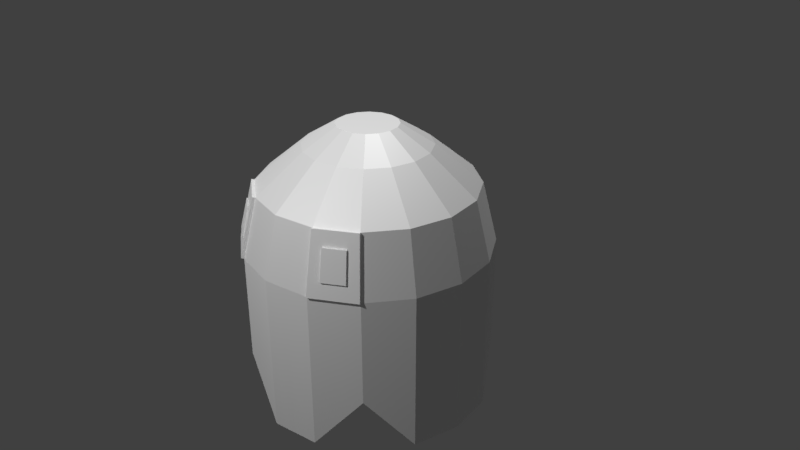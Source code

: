 # Source: blue1.blend  (saved by Blender 2.79.0; exported with 4.5.12 LTS)
import bpy
from mathutils import Matrix  # noqa: F401  (used for matrix-valued properties, if any)

bpy.ops.wm.read_factory_settings(use_empty=True)
scene = bpy.context.scene
scene.name = 'Scene'

# ---- collections
col_collection_1 = bpy.data.collections.new('Collection 1'); scene.collection.children.link(col_collection_1)

# ---- materials (node trees are filled in below, after node groups)
mat_clyde_eyes = bpy.data.materials.new('clyde_eyes')
mat_clyde_eyes.alpha_threshold = 0.0
mat_clyde_eyes.roughness = 0.5
mat_clyde_body = bpy.data.materials.new('clyde_body')
mat_clyde_body.alpha_threshold = 0.0
mat_clyde_body.diffuse_color = (0.7991, 0.147, 0.117, 1.0)
mat_clyde_body.specular_color = (0.7991, 0.147, 0.117)
mat_clyde_body.roughness = 0.5

# ---- material node trees
mat_clyde_eyes.use_nodes = True; mat_clyde_eyes.node_tree.nodes.clear()
_N = mat_clyde_eyes.node_tree.nodes; _L = mat_clyde_eyes.node_tree.links
n0 = _N.new('ShaderNodeBsdfDiffuse'); n0.name = 'Diffuse BSDF'; n0.location = (10, 300)
n0.inputs[0].default_value = (1.0, 1.0, 1.0, 1.0)
n0.inputs[1].default_value = 0.431
n1 = _N.new('ShaderNodeOutputMaterial'); n1.name = 'Material Output'; n1.location = (482, 313)
n2 = _N.new('ShaderNodeMixShader'); n2.name = 'Mix Shader'; n2.location = (254, 303)
n2.inputs[0].default_value = 0.34
n3 = _N.new('ShaderNodeBsdfAnisotropic'); n3.name = 'Glossy BSDF'; n3.location = (23, 127)
n3.distribution = 'GGX'
n3.inputs[0].default_value = (1.0, 1.0, 1.0, 1.0)
n3.inputs[1].default_value = 0.6066
_L.new(n0.outputs[0], n2.inputs[1])
_L.new(n2.outputs[0], n1.inputs[0])
_L.new(n3.outputs[0], n2.inputs[2])
n1.is_active_output = True
mat_clyde_body.use_nodes = True; mat_clyde_body.node_tree.nodes.clear()
_N = mat_clyde_body.node_tree.nodes; _L = mat_clyde_body.node_tree.links
n0 = _N.new('ShaderNodeOutputMaterial'); n0.name = 'Material Output'; n0.location = (424, 311)
n1 = _N.new('ShaderNodeMixShader'); n1.name = 'Mix Shader'; n1.location = (205, 323)
n1.inputs[0].default_value = 0.34
n2 = _N.new('ShaderNodeBsdfAnisotropic'); n2.name = 'Glossy BSDF'; n2.location = (-29, 152)
n2.distribution = 'GGX'
n2.inputs[0].default_value = (1.0, 1.0, 1.0, 1.0)
n2.inputs[1].default_value = 0.6065
n3 = _N.new('ShaderNodeBsdfDiffuse'); n3.name = 'Diffuse BSDF'; n3.location = (-41, 329)
n3.inputs[0].default_value = (1.0, 1.0, 1.0, 1.0)
n3.inputs[1].default_value = 0.4314
_L.new(n3.outputs[0], n1.inputs[1])
_L.new(n2.outputs[0], n1.inputs[2])
_L.new(n1.outputs[0], n0.inputs[0])
n0.is_active_output = True

# ---- world
world_world = bpy.data.worlds.new('World'); scene.world = world_world
world_world.color = (0.05088, 0.05088, 0.05088)
world_world.use_sun_shadow = False
world_world.sun_shadow_jitter_overblur = 0.0
world_world.cycles.sampling_method = 'MANUAL'

# ---- cameras
cam_camera = bpy.data.cameras.new('Camera')
cam_camera.clip_end = 100.0
cam_camera.lens = 35.0
cam_camera.sensor_width = 32.0
cam_camera.sensor_height = 18.0
cam_camera.ortho_scale = 7.314
cam_camera.dof.focus_distance = 0.0

# ---- lights
light_lamp = bpy.data.lights.new('Lamp', 'POINT')
light_lamp.transmission_factor = 0.0
light_lamp.cutoff_distance = 30.0
light_lamp.energy = 1000.0
light_lamp.shadow_buffer_clip_start = 1.001
light_lamp.shadow_soft_size = 0.1
light_lamp.shadow_maximum_resolution = 0.006
light_lamp.use_absolute_resolution = True
light_lamp_001 = bpy.data.lights.new('Lamp.001', 'POINT')
light_lamp_001.transmission_factor = 0.0
light_lamp_001.cutoff_distance = 30.0
light_lamp_001.energy = 1000.0
light_lamp_001.shadow_buffer_clip_start = 1.001
light_lamp_001.shadow_soft_size = 0.1
light_lamp_001.shadow_maximum_resolution = 0.006
light_lamp_001.use_absolute_resolution = True

# ---- meshes
me_cylinder = bpy.data.meshes.new('Cylinder')
me_cylinder.from_pydata([(-3.404e-08, -1.811, -1.422), (5.095e-08, 1.811, -0.3956), (0.5441, -1.1, -1.314), (0.1514, 1.811, -0.3655), (1.005, -1.1, -1.005), (0.2797, 1.811, -0.2797), (1.314, -1.811, -0.5441), (0.3655, 1.811, -0.1514), (1.422, -1.811, 1.509e-07), (0.3956, 1.811, -7.287e-08), (1.314, -1.811, 0.5441), (0.3655, 1.811, 0.1514), (1.005, -1.1, 1.005), (0.2797, 1.811, 0.2797), (0.5441, -1.811, 1.314), (0.1514, 1.811, 0.3655), (2.131e-07, -1.811, 1.422), (1.107e-07, 1.811, 0.3956), (-0.5441, -1.1, 1.314), (-0.1514, 1.811, 0.3655), (-1.005, -1.1, 1.005), (-0.2797, 1.811, 0.2797), (-1.314, -1.811, 0.5441), (-0.3655, 1.811, 0.1514), (-1.422, -1.811, 7.273e-08), (-0.3956, 1.811, -9.487e-08), (-1.314, -1.811, -0.5441), (-0.3655, 1.811, -0.1514), (-1.005, -1.1, -1.005), (-0.2797, 1.811, -0.2797), (-0.5441, -1.811, -1.314), (-0.1514, 1.811, -0.3655), (0.0, -1.811, -1.609), (0.6156, -1.1, -1.486), (1.137, -1.1, -1.137), (1.486, -1.811, -0.6156), (1.609, -1.811, 1.495e-07), (1.486, -1.811, 0.6156), (1.137, -1.1, 1.137), (0.6156, -1.811, 1.486), (2.429e-07, -1.811, 1.609), (-0.6156, -1.1, 1.486), (-1.137, -1.1, 1.137), (-1.486, -1.811, 0.6156), (-1.609, -1.811, 5.996e-08), (-1.486, -1.811, -0.6156), (-1.137, -1.1, -1.137), (-0.6156, -1.811, -1.486), (-3.404e-08, 0.03501, -1.422), (0.5441, 0.03501, -1.314), (1.005, 0.03501, -1.005), (1.314, 0.03501, -0.5441), (1.422, 0.03501, 7.02e-08), (1.314, 0.03501, 0.5441), (1.005, 0.03501, 1.005), (0.5441, 0.03501, 1.314), (2.131e-07, 0.03501, 1.422), (-0.5441, 0.03501, 1.314), (-1.005, 0.03501, 1.005), (-1.314, 0.03501, 0.5441), (-1.422, 0.03501, -7.948e-09), (-1.314, 0.03501, -0.5441), (-1.005, 0.03501, -1.005), (-0.5441, 0.03501, -1.314), (0.0, 0.2701, -1.609), (0.6156, 0.2701, -1.486), (1.137, 0.2701, -1.137), (1.486, 0.2701, -0.6156), (1.609, 0.2701, 5.851e-08), (1.486, 0.2701, 0.6156), (1.137, 0.2701, 1.137), (0.6156, 0.2701, 1.486), (2.429e-07, 0.2701, 1.609), (-0.6156, 0.2701, 1.486), (-1.137, 0.2701, 1.137), (-1.486, 0.2701, 0.6156), (-1.609, 0.2701, -3.099e-08), (-1.486, 0.2701, -0.6156), (-1.137, 0.2701, -1.137), (-0.6156, 0.2701, -1.486), (7.253e-09, 1.053, -1.414), (0.5411, 1.053, -1.306), (0.9998, 1.053, -0.9998), (1.306, 1.053, -0.5411), (1.414, 1.053, 1.362e-08), (1.306, 1.053, 0.5411), (0.9998, 1.053, 0.9998), (0.5411, 1.053, 1.306), (2.207e-07, 1.053, 1.414), (-0.5411, 1.053, 1.306), (-0.9998, 1.053, 0.9998), (-1.306, 1.053, 0.5411), (-1.414, 1.053, -6.504e-08), (-1.306, 1.053, -0.5411), (-0.9998, 1.053, -0.9998), (-0.5411, 1.053, -1.306), (2.951e-08, 1.549, -0.8163), (0.3124, 1.549, -0.7542), (0.5772, 1.549, -0.5772), (0.7542, 1.549, -0.3124), (0.8163, 1.549, -4.087e-08), (0.7542, 1.549, 0.3124), (0.5772, 1.549, 0.5772), (0.3124, 1.549, 0.7542), (1.528e-07, 1.549, 0.8163), (-0.3124, 1.549, 0.7542), (-0.5772, 1.549, 0.5772), (-0.7542, 1.549, 0.3124), (-0.8163, 1.549, -8.628e-08), (-0.7542, 1.549, -0.3124), (-0.5772, 1.549, -0.5772), (-0.3124, 1.549, -0.7542), (1.021, 1.063, 1.031), (1.158, 0.2804, 1.169), (0.562, 1.063, 1.338), (0.6365, 0.2804, 1.517), (-0.562, 1.063, 1.338), (-0.6365, 0.2804, 1.517), (-1.021, 1.063, 1.031), (-1.158, 0.2804, 1.169), (1.09, 0.6716, 1.1), (0.5992, 0.6716, 1.427), (-0.5992, 0.6716, 1.427), (-1.09, 0.6716, 1.1), (-0.8974, 0.2804, 1.343), (0.8974, 0.2804, 1.343), (-0.7913, 1.063, 1.184), (0.7913, 1.063, 1.184), (1.124, 0.476, 1.134), (0.6179, 0.476, 1.472), (-0.6179, 0.476, 1.472), (-1.124, 0.476, 1.134), (-1.028, 0.2804, 1.256), (0.767, 0.2804, 1.43), (-0.906, 1.063, 1.108), (0.6766, 1.063, 1.261), (1.055, 0.8672, 1.065), (0.5806, 0.8672, 1.383), (-0.5806, 0.8672, 1.383), (-1.055, 0.8672, 1.065), (-0.767, 0.2804, 1.43), (1.028, 0.2804, 1.256), (-0.6766, 1.063, 1.261), (0.906, 1.063, 1.108), (0.7218, 0.6716, 1.346), (0.9669, 0.6716, 1.182), (0.8709, 0.476, 1.303), (0.8178, 0.8672, 1.224), (-0.9669, 0.6716, 1.182), (-0.7218, 0.6716, 1.346), (-0.8709, 0.476, 1.303), (-0.8178, 0.8672, 1.224), (-0.6992, 0.8672, 1.303), (-0.7444, 0.476, 1.388), (-0.9974, 0.476, 1.219), (0.9365, 0.8672, 1.145), (0.9974, 0.476, 1.219), (0.7444, 0.476, 1.388), (0.6992, 0.8672, 1.303), (-0.9365, 0.8672, 1.145), (0.9813, 0.6787, 1.203), (0.8587, 0.6787, 1.285), (0.8322, 0.8743, 1.246), (-0.7362, 0.6787, 1.367), (-0.8587, 0.6787, 1.285), (-0.8322, 0.8743, 1.246), (0.7362, 0.6787, 1.367), (0.8853, 0.4831, 1.325), (-0.9813, 0.6787, 1.203), (-0.8853, 0.4831, 1.325), (-0.7136, 0.8743, 1.325), (-0.7587, 0.4831, 1.409), (-1.012, 0.4831, 1.24), (0.9508, 0.8743, 1.166), (1.012, 0.4831, 1.24), (0.7587, 0.4831, 1.409), (0.7136, 0.8743, 1.325), (-0.9508, 0.8743, 1.166), (1.137, 0.04167, 1.137), (1.137, -0.1867, 1.137), (1.137, -0.4151, 1.137), (1.137, -0.6435, 1.137), (1.137, -0.8719, 1.137), (1.05, -1.219, 1.196), (0.9635, -1.337, 1.254), (0.8765, -1.455, 1.312), (0.7895, -1.574, 1.37), (0.7026, -1.692, 1.428), (0.6156, -0.07672, 1.486), (0.6156, -0.4235, 1.486), (0.6156, -0.7703, 1.486), (0.6156, -1.117, 1.486), (0.6156, -1.464, 1.486), (0.513, -1.811, 1.507), (0.4104, -1.811, 1.527), (0.3078, -1.811, 1.547), (0.2052, -1.811, 1.568), (0.1026, -1.811, 1.588), (2.429e-07, -0.07672, 1.609), (2.429e-07, -0.4235, 1.609), (2.429e-07, -0.7703, 1.609), (2.429e-07, -1.117, 1.609), (2.429e-07, -1.464, 1.609), (-0.1026, -1.692, 1.588), (-0.2052, -1.574, 1.568), (-0.3078, -1.455, 1.547), (-0.4104, -1.337, 1.527), (-0.513, -1.219, 1.507), (-0.6156, 0.04167, 1.486), (-0.6156, -0.1867, 1.486), (-0.6156, -0.4151, 1.486), (-0.6156, -0.6435, 1.486), (-0.6156, -0.8719, 1.486), (-0.7026, -1.1, 1.428), (-0.7895, -1.1, 1.37), (-0.8765, -1.1, 1.312), (-0.9635, -1.1, 1.254), (-1.05, -1.1, 1.196), (-1.137, 0.04167, 1.137), (-1.137, -0.1867, 1.137), (-1.137, -0.4151, 1.137), (-1.137, -0.6435, 1.137), (-1.137, -0.8719, 1.137), (-0.7026, 0.2701, 1.428), (-0.7895, 0.2701, 1.37), (-0.8765, 0.2701, 1.312), (-0.9635, 0.2701, 1.254), (-1.05, 0.2701, 1.196), (-0.1026, 0.2701, 1.588), (-0.2052, 0.2701, 1.568), (-0.3078, 0.2701, 1.547), (-0.4104, 0.2701, 1.527), (-0.513, 0.2701, 1.507), (0.513, 0.2701, 1.507), (0.4104, 0.2701, 1.527), (0.3078, 0.2701, 1.547), (0.2052, 0.2701, 1.568), (0.1026, 0.2701, 1.588), (1.05, 0.2701, 1.196), (0.9635, 0.2701, 1.254), (0.8765, 0.2701, 1.312), (0.7895, 0.2701, 1.37), (0.7026, 0.2701, 1.428), (1.05, -0.9705, 1.196), (0.9635, -1.069, 1.254), (0.8765, -1.168, 1.312), (0.7895, -1.267, 1.37), (0.7026, -1.365, 1.428), (1.05, -0.7224, 1.196), (0.9635, -0.8014, 1.254), (0.8765, -0.8803, 1.312), (0.7895, -0.9592, 1.37), (0.7026, -1.038, 1.428), (1.05, -0.4743, 1.196), (0.9635, -0.5335, 1.254), (0.8765, -0.5927, 1.312), (0.7895, -0.6519, 1.37), (0.7026, -0.7111, 1.428), (1.05, -0.2262, 1.196), (0.9635, -0.2656, 1.254), (0.8765, -0.3051, 1.312), (0.7895, -0.3446, 1.37), (0.7026, -0.384, 1.428), (1.05, 0.02194, 1.196), (0.9635, 0.002206, 1.254), (0.8765, -0.01753, 1.312), (0.7895, -0.03726, 1.37), (0.7026, -0.05699, 1.428), (0.513, -1.464, 1.507), (0.4104, -1.464, 1.527), (0.3078, -1.464, 1.547), (0.2052, -1.464, 1.568), (0.1026, -1.464, 1.588), (0.513, -1.117, 1.507), (0.4104, -1.117, 1.527), (0.3078, -1.117, 1.547), (0.2052, -1.117, 1.568), (0.1026, -1.117, 1.588), (0.513, -0.7703, 1.507), (0.4104, -0.7703, 1.527), (0.3078, -0.7703, 1.547), (0.2052, -0.7703, 1.568), (0.1026, -0.7703, 1.588), (0.513, -0.4235, 1.507), (0.4104, -0.4235, 1.527), (0.3078, -0.4235, 1.547), (0.2052, -0.4235, 1.568), (0.1026, -0.4235, 1.588), (0.513, -0.07672, 1.507), (0.4104, -0.07672, 1.527), (0.3078, -0.07672, 1.547), (0.2052, -0.07672, 1.568), (0.1026, -0.07672, 1.588), (-0.1026, -1.365, 1.588), (-0.2052, -1.267, 1.568), (-0.3078, -1.168, 1.547), (-0.4104, -1.069, 1.527), (-0.513, -0.9705, 1.507), (-0.1026, -1.038, 1.588), (-0.2052, -0.9592, 1.568), (-0.3078, -0.8803, 1.547), (-0.4104, -0.8014, 1.527), (-0.513, -0.7224, 1.507), (-0.1026, -0.7111, 1.588), (-0.2052, -0.6519, 1.568), (-0.3078, -0.5927, 1.547), (-0.4104, -0.5335, 1.527), (-0.513, -0.4743, 1.507), (-0.1026, -0.384, 1.588), (-0.2052, -0.3446, 1.568), (-0.3078, -0.3051, 1.547), (-0.4104, -0.2656, 1.527), (-0.513, -0.2262, 1.507), (-0.1026, -0.05699, 1.588), (-0.2052, -0.03726, 1.568), (-0.3078, -0.01753, 1.547), (-0.4104, 0.002206, 1.527), (-0.513, 0.02194, 1.507), (-0.7026, -0.8719, 1.428), (-0.7895, -0.8719, 1.37), (-0.8765, -0.8719, 1.312), (-0.9635, -0.8719, 1.254), (-1.05, -0.8719, 1.196), (-0.7026, -0.6435, 1.428), (-0.7895, -0.6435, 1.37), (-0.8765, -0.6435, 1.312), (-0.9635, -0.6435, 1.254), (-1.05, -0.6435, 1.196), (-0.7026, -0.4151, 1.428), (-0.7895, -0.4151, 1.37), (-0.8765, -0.4151, 1.312), (-0.9635, -0.4151, 1.254), (-1.05, -0.4151, 1.196), (-0.7026, -0.1867, 1.428), (-0.7895, -0.1867, 1.37), (-0.8765, -0.1867, 1.312), (-0.9635, -0.1867, 1.254), (-1.05, -0.1867, 1.196), (-0.7026, 0.04167, 1.428), (-0.7895, 0.04167, 1.37), (-0.8765, 0.04167, 1.312), (-0.9635, 0.04167, 1.254), (-1.05, 0.04167, 1.196)], [], [(96, 1, 3, 97), (97, 3, 5, 98), (98, 5, 7, 99), (99, 7, 9, 100), (100, 9, 11, 101), (101, 11, 13, 102), (102, 13, 15, 103), (103, 15, 17, 104), (104, 17, 19, 105), (105, 19, 21, 106), (106, 21, 23, 107), (107, 23, 25, 108), (108, 25, 27, 109), (109, 27, 29, 110), (3, 1, 31, 29, 27, 25, 23, 21, 19, 17, 15, 13, 11, 9, 7, 5), (110, 29, 31, 111), (111, 31, 1, 96), (4, 6, 51, 50), (2, 0, 32, 33), (4, 2, 33, 34), (6, 4, 34, 35), (8, 6, 35, 36), (10, 8, 36, 37), (12, 10, 37, 38), (14, 12, 38, 183, 184, 185, 186, 187, 39), (16, 14, 39, 193, 194, 195, 196, 197, 40), (18, 16, 40, 203, 204, 205, 206, 207, 41), (20, 18, 41, 213, 214, 215, 216, 217, 42), (22, 20, 42, 43), (24, 22, 43, 44), (26, 24, 44, 45), (28, 26, 45, 46), (30, 28, 46, 47), (0, 30, 47, 32), (48, 49, 50, 51, 52, 53, 54, 55, 56, 57, 58, 59, 60, 61, 62, 63), (20, 22, 59, 58), (6, 8, 52, 51), (22, 24, 60, 59), (8, 10, 53, 52), (24, 26, 61, 60), (10, 12, 54, 53), (26, 28, 62, 61), (12, 14, 55, 54), (28, 30, 63, 62), (14, 16, 56, 55), (0, 2, 49, 48), (30, 0, 48, 63), (16, 18, 57, 56), (2, 4, 50, 49), (18, 20, 58, 57), (47, 79, 64, 32), (46, 78, 79, 47), (45, 77, 78, 46), (44, 76, 77, 45), (43, 75, 76, 44), (42, 222, 221, 220, 219, 218, 74, 75, 43), (342, 227, 74, 218), (317, 232, 73, 208), (292, 237, 72, 198), (267, 242, 71, 188), (37, 69, 70, 178, 179, 180, 181, 182, 38), (36, 68, 69, 37), (35, 67, 68, 36), (34, 66, 67, 35), (33, 65, 66, 34), (32, 64, 65, 33), (79, 95, 80, 64), (78, 94, 95, 79), (77, 93, 94, 78), (76, 92, 93, 77), (75, 91, 92, 76), (74, 90, 91, 75), (86, 87, 114, 135, 127, 143, 112), (72, 88, 89, 73, 232, 231, 230, 229, 228), (71, 87, 88, 72, 237, 236, 235, 234, 233), (74, 227, 226, 225, 224, 223, 73, 117, 140, 124, 132, 119), (69, 85, 86, 70), (68, 84, 85, 69), (67, 83, 84, 68), (66, 82, 83, 67), (65, 81, 82, 66), (64, 80, 81, 65), (94, 110, 111, 95), (93, 109, 110, 94), (92, 108, 109, 93), (91, 107, 108, 92), (90, 106, 107, 91), (89, 105, 106, 90), (88, 104, 105, 89), (87, 103, 104, 88), (86, 102, 103, 87), (85, 101, 102, 86), (84, 100, 101, 85), (83, 99, 100, 84), (82, 98, 99, 83), (81, 97, 98, 82), (80, 96, 97, 81), (95, 111, 96, 80), (159, 134, 118, 139), (158, 135, 114, 137), (73, 89, 116, 138, 122, 130, 117), (87, 71, 115, 129, 121, 137, 114), (71, 242, 241, 240, 239, 238, 70, 113, 141, 125, 133, 115), (90, 74, 119, 131, 123, 139, 118), (89, 90, 118, 134, 126, 142, 116), (70, 86, 112, 136, 120, 128, 113), (157, 144, 121, 129), (155, 147, 162, 173), (155, 143, 127, 147), (154, 148, 123, 131), (156, 145, 160, 174), (152, 142, 126, 151), (150, 153, 171, 169), (122, 138, 152, 149), (138, 116, 142, 152), (140, 153, 150, 124), (117, 130, 153, 140), (130, 122, 149, 153), (132, 154, 131, 119), (124, 150, 154, 132), (158, 144, 166, 176), (148, 154, 172, 168), (120, 136, 155, 145), (136, 112, 143, 155), (141, 156, 146, 125), (113, 128, 156, 141), (128, 120, 145, 156), (133, 157, 129, 115), (125, 146, 157, 133), (147, 158, 176, 162), (144, 158, 137, 121), (149, 152, 170, 163), (147, 127, 135, 158), (148, 159, 139, 123), (154, 150, 169, 172), (151, 126, 134, 159), (174, 160, 161, 167), (171, 163, 164, 169), (163, 170, 165, 164), (169, 164, 168, 172), (160, 173, 162, 161), (167, 161, 166, 175), (161, 162, 176, 166), (164, 165, 177, 168), (157, 146, 167, 175), (145, 155, 173, 160), (151, 159, 177, 165), (153, 149, 163, 171), (152, 151, 165, 170), (159, 148, 168, 177), (144, 157, 175, 166), (146, 156, 174, 167), (187, 247, 192, 39), (247, 252, 191, 192), (252, 257, 190, 191), (257, 262, 189, 190), (262, 267, 188, 189), (38, 182, 243, 183), (183, 243, 244, 184), (184, 244, 245, 185), (185, 245, 246, 186), (186, 246, 247, 187), (182, 181, 248, 243), (243, 248, 249, 244), (244, 249, 250, 245), (245, 250, 251, 246), (246, 251, 252, 247), (181, 180, 253, 248), (248, 253, 254, 249), (249, 254, 255, 250), (250, 255, 256, 251), (251, 256, 257, 252), (180, 179, 258, 253), (253, 258, 259, 254), (254, 259, 260, 255), (255, 260, 261, 256), (256, 261, 262, 257), (179, 178, 263, 258), (258, 263, 264, 259), (259, 264, 265, 260), (260, 265, 266, 261), (261, 266, 267, 262), (178, 70, 238, 263), (263, 238, 239, 264), (264, 239, 240, 265), (265, 240, 241, 266), (266, 241, 242, 267), (197, 272, 202, 40), (272, 277, 201, 202), (277, 282, 200, 201), (282, 287, 199, 200), (287, 292, 198, 199), (39, 192, 268, 193), (193, 268, 269, 194), (194, 269, 270, 195), (195, 270, 271, 196), (196, 271, 272, 197), (192, 191, 273, 268), (268, 273, 274, 269), (269, 274, 275, 270), (270, 275, 276, 271), (271, 276, 277, 272), (191, 190, 278, 273), (273, 278, 279, 274), (274, 279, 280, 275), (275, 280, 281, 276), (276, 281, 282, 277), (190, 189, 283, 278), (278, 283, 284, 279), (279, 284, 285, 280), (280, 285, 286, 281), (281, 286, 287, 282), (189, 188, 288, 283), (283, 288, 289, 284), (284, 289, 290, 285), (285, 290, 291, 286), (286, 291, 292, 287), (188, 71, 233, 288), (288, 233, 234, 289), (289, 234, 235, 290), (290, 235, 236, 291), (291, 236, 237, 292), (207, 297, 212, 41), (297, 302, 211, 212), (302, 307, 210, 211), (307, 312, 209, 210), (312, 317, 208, 209), (40, 202, 293, 203), (203, 293, 294, 204), (204, 294, 295, 205), (205, 295, 296, 206), (206, 296, 297, 207), (202, 201, 298, 293), (293, 298, 299, 294), (294, 299, 300, 295), (295, 300, 301, 296), (296, 301, 302, 297), (201, 200, 303, 298), (298, 303, 304, 299), (299, 304, 305, 300), (300, 305, 306, 301), (301, 306, 307, 302), (200, 199, 308, 303), (303, 308, 309, 304), (304, 309, 310, 305), (305, 310, 311, 306), (306, 311, 312, 307), (199, 198, 313, 308), (308, 313, 314, 309), (309, 314, 315, 310), (310, 315, 316, 311), (311, 316, 317, 312), (198, 72, 228, 313), (313, 228, 229, 314), (314, 229, 230, 315), (315, 230, 231, 316), (316, 231, 232, 317), (217, 322, 222, 42), (322, 327, 221, 222), (327, 332, 220, 221), (332, 337, 219, 220), (337, 342, 218, 219), (41, 212, 318, 213), (213, 318, 319, 214), (214, 319, 320, 215), (215, 320, 321, 216), (216, 321, 322, 217), (212, 211, 323, 318), (318, 323, 324, 319), (319, 324, 325, 320), (320, 325, 326, 321), (321, 326, 327, 322), (211, 210, 328, 323), (323, 328, 329, 324), (324, 329, 330, 325), (325, 330, 331, 326), (326, 331, 332, 327), (210, 209, 333, 328), (328, 333, 334, 329), (329, 334, 335, 330), (330, 335, 336, 331), (331, 336, 337, 332), (209, 208, 338, 333), (333, 338, 339, 334), (334, 339, 340, 335), (335, 340, 341, 336), (336, 341, 342, 337), (208, 73, 223, 338), (338, 223, 224, 339), (339, 224, 225, 340), (340, 225, 226, 341), (341, 226, 227, 342)])
me_cylinder.polygons.foreach_set('material_index', [1, 1, 1, 1, 1, 1, 1, 1, 1, 1, 1, 1, 1, 1, 1, 1, 1, 1, 1, 1, 1, 1, 1, 1, 1, 1, 1, 1, 1, 1, 1, 1, 1, 1, 1, 1, 1, 1, 1, 1, 1, 1, 1, 1, 1, 1, 1, 1, 1, 1, 1, 1, 1, 1, 1, 1, 1, 1, 1, 1, 1, 1, 1, 1, 1, 1, 1, 1, 1, 1, 1, 1, 0, 1, 1, 0, 1, 1, 1, 1, 1, 1, 1, 1, 1, 1, 1, 1, 1, 1, 1, 1, 1, 1, 1, 1, 1, 1, 0, 0, 0, 0, 0, 0, 0, 0, 0, 0, 0, 0, 0, 0, 0, 0, 0, 0, 0, 0, 0, 0, 0, 0, 0, 0, 0, 0, 0, 0, 0, 0, 0, 0, 0, 0, 0, 0, 0, 0, 0, 0, 0, 0, 0, 0, 0, 0, 0, 0, 0, 0, 0, 0, 1, 1, 1, 1, 1, 1, 1, 1, 1, 1, 1, 1, 1, 1, 1, 1, 1, 1, 1, 1, 1, 1, 1, 1, 1, 1, 1, 1, 1, 1, 1, 1, 1, 1, 1, 1, 1, 1, 1, 1, 1, 1, 1, 1, 1, 1, 1, 1, 1, 1, 1, 1, 1, 1, 1, 1, 1, 1, 1, 1, 1, 1, 1, 1, 1, 1, 1, 1, 1, 1, 1, 1, 1, 1, 1, 1, 1, 1, 1, 1, 1, 1, 1, 1, 1, 1, 1, 1, 1, 1, 1, 1, 1, 1, 1, 1, 1, 1, 1, 1, 1, 1, 1, 1, 1, 1, 1, 1, 1, 1, 1, 1, 1, 1, 1, 1, 1, 1, 1, 1, 1, 1, 1, 1, 1, 1, 1, 1, 1, 1, 1, 1, 1, 1, 1, 1, 1, 1, 1, 1])
me_cylinder.materials.append(mat_clyde_eyes)
me_cylinder.materials.append(mat_clyde_body)
me_cylinder.use_remesh_preserve_volume = False
me_cylinder.use_remesh_preserve_attributes = False
me_cylinder.use_mirror_vertex_groups = False
me_cylinder.update()

# ---- objects
ob_cylinder = bpy.data.objects.new('Cylinder', me_cylinder)
ob_lamp = bpy.data.objects.new('Lamp', light_lamp)
ob_camera = bpy.data.objects.new('Camera', cam_camera)
ob_lamp_001 = bpy.data.objects.new('Lamp.001', light_lamp_001)

# ---- transforms, parenting, visibility, modifiers, constraints
ob_cylinder.location = (0.01295, 7.481e-08, -0.0259)
ob_cylinder.rotation_euler = (1.571, 0.0, 0.0)
ob_cylinder.lineart.crease_threshold = 0.0
ob_lamp.location = (0.2675, 1.645, 8.601)
ob_lamp.rotation_euler = (0.6503, 0.05522, 1.866)
ob_lamp.lock_rotations_4d = False
ob_lamp.empty_display_type = 'ARROWS'
ob_lamp.color = (0.0, 0.0, 0.0, 0.0)
ob_lamp.lineart.crease_threshold = 0.0
ob_camera.location = (7.481, -6.508, 5.344)
ob_camera.rotation_euler = (1.109, 0.0, 0.8149)
ob_camera.lock_rotations_4d = False
ob_camera.empty_display_type = 'ARROWS'
ob_camera.color = (0.0, 0.0, 0.0, 0.0)
ob_camera.display_type = 'WIRE'
ob_camera.lineart.crease_threshold = 0.0
ob_lamp_001.location = (0.2675, -6.314, 5.675)
ob_lamp_001.rotation_euler = (0.6503, 0.05522, 1.866)
ob_lamp_001.lock_rotations_4d = False
ob_lamp_001.empty_display_type = 'ARROWS'
ob_lamp_001.color = (0.0, 0.0, 0.0, 0.0)
ob_lamp_001.lineart.crease_threshold = 0.0

# ---- collection membership
col_collection_1.objects.link(ob_cylinder)
col_collection_1.objects.link(ob_lamp)
col_collection_1.objects.link(ob_camera)
col_collection_1.objects.link(ob_lamp_001)

# ---- scene / render settings (as saved in the file)
scene.camera = ob_camera
scene.frame_start = 1; scene.frame_end = 250; scene.frame_set(1)
scene.render.engine = 'CYCLES'
scene.render.resolution_percentage = 50
scene.render.dither_intensity = 0.0
scene.cycles.use_denoising = False
scene.cycles.samples = 128
scene.cycles.sampling_pattern = 'TABULATED_SOBOL'
scene.cycles.use_adaptive_sampling = False
scene.cycles.use_light_tree = False
scene.cycles.blur_glossy = 0.0
scene.cycles.sample_clamp_indirect = 0.0
scene.view_settings.view_transform = 'Standard'
bpy.context.view_layer.update()

